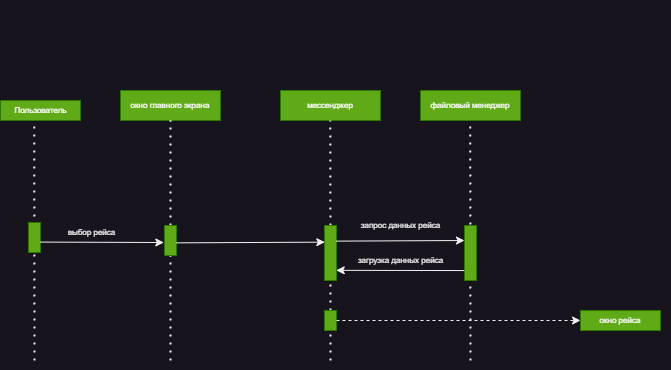

The diagram above was exported from draw.io. Its source (the exported page's mxGraphModel, read from the mxfile embedded in the PNG):
<mxGraphModel dx="1221" dy="717" grid="1" gridSize="10" guides="1" tooltips="1" connect="1" arrows="1" fold="1" page="1" pageScale="1" pageWidth="827" pageHeight="1169" math="0" shadow="0">
  <root>
    <mxCell id="0" />
    <mxCell id="1" parent="0" />
    <mxCell id="SLbMKS12jWd4X8nJNTp1-32" value="" style="rounded=0;whiteSpace=wrap;html=1;strokeColor=none;" parent="1" vertex="1">
      <mxGeometry x="150" y="80" width="670" height="370" as="geometry" />
    </mxCell>
    <mxCell id="SLbMKS12jWd4X8nJNTp1-7" value="Пользователь" style="text;html=1;align=center;verticalAlign=middle;resizable=0;points=[];autosize=1;strokeColor=#2D7600;fillColor=#60a917;fontSize=8;fontColor=#ffffff;" parent="1" vertex="1">
      <mxGeometry x="150" y="180" width="80" height="20" as="geometry" />
    </mxCell>
    <mxCell id="SLbMKS12jWd4X8nJNTp1-8" value="" style="endArrow=none;dashed=1;html=1;dashPattern=1 3;strokeWidth=2;rounded=0;fontSize=8;" parent="1" edge="1">
      <mxGeometry width="50" height="50" relative="1" as="geometry">
        <mxPoint x="184" y="440" as="sourcePoint" />
        <mxPoint x="183.70999999999998" y="200" as="targetPoint" />
      </mxGeometry>
    </mxCell>
    <mxCell id="SLbMKS12jWd4X8nJNTp1-9" value="окно главного экрана" style="rounded=0;whiteSpace=wrap;html=1;fillColor=#60a917;rotation=0;fontSize=8;fontColor=#ffffff;strokeColor=#2D7600;" parent="1" vertex="1">
      <mxGeometry x="270" y="170" width="100" height="30" as="geometry" />
    </mxCell>
    <mxCell id="SLbMKS12jWd4X8nJNTp1-10" value="мессенджер" style="rounded=0;whiteSpace=wrap;html=1;fillColor=#60a917;rotation=0;fontSize=8;fontColor=#ffffff;strokeColor=#2D7600;" parent="1" vertex="1">
      <mxGeometry x="430" y="170" width="100" height="30" as="geometry" />
    </mxCell>
    <mxCell id="SLbMKS12jWd4X8nJNTp1-11" value="" style="endArrow=none;dashed=1;html=1;dashPattern=1 3;strokeWidth=2;rounded=0;fontSize=8;" parent="1" source="SLbMKS12jWd4X8nJNTp1-16" edge="1">
      <mxGeometry width="50" height="50" relative="1" as="geometry">
        <mxPoint x="320.29" y="530" as="sourcePoint" />
        <mxPoint x="320" y="200" as="targetPoint" />
      </mxGeometry>
    </mxCell>
    <mxCell id="SLbMKS12jWd4X8nJNTp1-12" value="" style="rounded=0;whiteSpace=wrap;html=1;fillColor=#60a917;fontSize=8;fontColor=#ffffff;strokeColor=#2D7600;" parent="1" vertex="1">
      <mxGeometry x="178" y="302" width="12" height="30" as="geometry" />
    </mxCell>
    <mxCell id="SLbMKS12jWd4X8nJNTp1-13" value="выбор рейса" style="text;html=1;align=center;verticalAlign=middle;resizable=0;points=[];autosize=1;strokeColor=none;fillColor=none;fontSize=8;" parent="1" vertex="1">
      <mxGeometry x="206" y="302" width="70" height="20" as="geometry" />
    </mxCell>
    <mxCell id="SLbMKS12jWd4X8nJNTp1-14" value="" style="endArrow=none;dashed=1;html=1;dashPattern=1 3;strokeWidth=2;rounded=0;fontSize=8;" parent="1" source="SLbMKS12jWd4X8nJNTp1-19" edge="1">
      <mxGeometry width="50" height="50" relative="1" as="geometry">
        <mxPoint x="480.09000000000003" y="530" as="sourcePoint" />
        <mxPoint x="479.8" y="200" as="targetPoint" />
      </mxGeometry>
    </mxCell>
    <mxCell id="SLbMKS12jWd4X8nJNTp1-15" value="" style="endArrow=none;dashed=1;html=1;dashPattern=1 3;strokeWidth=2;rounded=0;fontSize=8;" parent="1" target="SLbMKS12jWd4X8nJNTp1-16" edge="1">
      <mxGeometry width="50" height="50" relative="1" as="geometry">
        <mxPoint x="320" y="440" as="sourcePoint" />
        <mxPoint x="320" y="200" as="targetPoint" />
      </mxGeometry>
    </mxCell>
    <mxCell id="SLbMKS12jWd4X8nJNTp1-16" value="" style="rounded=0;whiteSpace=wrap;html=1;fillColor=#60a917;fontSize=8;fontColor=#ffffff;strokeColor=#2D7600;" parent="1" vertex="1">
      <mxGeometry x="314" y="305" width="12" height="30" as="geometry" />
    </mxCell>
    <mxCell id="SLbMKS12jWd4X8nJNTp1-17" value="" style="endArrow=classic;html=1;rounded=0;fontSize=8;entryX=-0.059;entryY=0.567;entryDx=0;entryDy=0;entryPerimeter=0;" parent="1" target="SLbMKS12jWd4X8nJNTp1-16" edge="1">
      <mxGeometry width="50" height="50" relative="1" as="geometry">
        <mxPoint x="190" y="321.58000000000004" as="sourcePoint" />
        <mxPoint x="320" y="322" as="targetPoint" />
      </mxGeometry>
    </mxCell>
    <mxCell id="SLbMKS12jWd4X8nJNTp1-18" value="" style="endArrow=none;dashed=1;html=1;dashPattern=1 3;strokeWidth=2;rounded=0;fontSize=8;" parent="1" source="SLbMKS12jWd4X8nJNTp1-23" target="SLbMKS12jWd4X8nJNTp1-19" edge="1">
      <mxGeometry width="50" height="50" relative="1" as="geometry">
        <mxPoint x="480.09000000000003" y="530" as="sourcePoint" />
        <mxPoint x="479.8" y="200" as="targetPoint" />
      </mxGeometry>
    </mxCell>
    <mxCell id="SLbMKS12jWd4X8nJNTp1-19" value="" style="rounded=0;whiteSpace=wrap;html=1;fillColor=#60a917;fontSize=8;fontColor=#ffffff;strokeColor=#2D7600;" parent="1" vertex="1">
      <mxGeometry x="474" y="305" width="12" height="55" as="geometry" />
    </mxCell>
    <mxCell id="SLbMKS12jWd4X8nJNTp1-20" value="запрос данных рейса" style="text;html=1;align=center;verticalAlign=middle;resizable=0;points=[];autosize=1;strokeColor=none;fillColor=none;fontSize=8;" parent="1" vertex="1">
      <mxGeometry x="500" y="295" width="100" height="20" as="geometry" />
    </mxCell>
    <mxCell id="SLbMKS12jWd4X8nJNTp1-21" value="" style="endArrow=classic;html=1;rounded=0;exitX=1;exitY=0.578;exitDx=0;exitDy=0;exitPerimeter=0;entryX=0.028;entryY=0.303;entryDx=0;entryDy=0;entryPerimeter=0;fontSize=8;" parent="1" source="SLbMKS12jWd4X8nJNTp1-16" target="SLbMKS12jWd4X8nJNTp1-19" edge="1">
      <mxGeometry width="50" height="50" relative="1" as="geometry">
        <mxPoint x="330" y="320" as="sourcePoint" />
        <mxPoint x="380" y="270" as="targetPoint" />
      </mxGeometry>
    </mxCell>
    <mxCell id="SLbMKS12jWd4X8nJNTp1-22" value="" style="endArrow=none;dashed=1;html=1;dashPattern=1 3;strokeWidth=2;rounded=0;fontSize=8;" parent="1" target="SLbMKS12jWd4X8nJNTp1-23" edge="1">
      <mxGeometry width="50" height="50" relative="1" as="geometry">
        <mxPoint x="480" y="440" as="sourcePoint" />
        <mxPoint x="480" y="360" as="targetPoint" />
      </mxGeometry>
    </mxCell>
    <mxCell id="SLbMKS12jWd4X8nJNTp1-23" value="" style="rounded=0;whiteSpace=wrap;html=1;fillColor=#60a917;fontSize=8;fontColor=#ffffff;strokeColor=#2D7600;" parent="1" vertex="1">
      <mxGeometry x="474" y="390" width="12" height="20" as="geometry" />
    </mxCell>
    <mxCell id="SLbMKS12jWd4X8nJNTp1-24" value="окно рейса" style="rounded=0;whiteSpace=wrap;html=1;fillColor=#60a917;fontSize=8;fontColor=#ffffff;strokeColor=#2D7600;" parent="1" vertex="1">
      <mxGeometry x="730" y="390" width="80" height="20" as="geometry" />
    </mxCell>
    <mxCell id="SLbMKS12jWd4X8nJNTp1-25" value="" style="endArrow=classic;html=1;rounded=0;entryX=0;entryY=0.5;entryDx=0;entryDy=0;exitX=1;exitY=0.5;exitDx=0;exitDy=0;dashed=1;" parent="1" source="SLbMKS12jWd4X8nJNTp1-23" target="SLbMKS12jWd4X8nJNTp1-24" edge="1">
      <mxGeometry width="50" height="50" relative="1" as="geometry">
        <mxPoint x="490" y="400" as="sourcePoint" />
        <mxPoint x="540" y="360" as="targetPoint" />
      </mxGeometry>
    </mxCell>
    <mxCell id="SLbMKS12jWd4X8nJNTp1-26" value="файловый менеджер" style="rounded=0;whiteSpace=wrap;html=1;fillColor=#60a917;rotation=0;fontSize=8;fontColor=#ffffff;strokeColor=#2D7600;" parent="1" vertex="1">
      <mxGeometry x="570" y="170" width="100" height="30" as="geometry" />
    </mxCell>
    <mxCell id="SLbMKS12jWd4X8nJNTp1-27" value="" style="endArrow=none;dashed=1;html=1;dashPattern=1 3;strokeWidth=2;rounded=0;fontSize=8;" parent="1" edge="1">
      <mxGeometry width="50" height="50" relative="1" as="geometry">
        <mxPoint x="620" y="440" as="sourcePoint" />
        <mxPoint x="619.76" y="200" as="targetPoint" />
      </mxGeometry>
    </mxCell>
    <mxCell id="SLbMKS12jWd4X8nJNTp1-28" value="" style="rounded=0;whiteSpace=wrap;html=1;fillColor=#60a917;fontSize=8;fontColor=#ffffff;strokeColor=#2D7600;" parent="1" vertex="1">
      <mxGeometry x="614" y="305" width="12" height="55" as="geometry" />
    </mxCell>
    <mxCell id="SLbMKS12jWd4X8nJNTp1-29" value="" style="edgeStyle=none;orthogonalLoop=1;jettySize=auto;html=1;rounded=0;exitX=0.978;exitY=0.284;exitDx=0;exitDy=0;exitPerimeter=0;" parent="1" source="SLbMKS12jWd4X8nJNTp1-19" edge="1">
      <mxGeometry width="100" relative="1" as="geometry">
        <mxPoint x="490" y="319.76" as="sourcePoint" />
        <mxPoint x="614" y="320" as="targetPoint" />
        <Array as="points" />
      </mxGeometry>
    </mxCell>
    <mxCell id="SLbMKS12jWd4X8nJNTp1-30" value="" style="edgeStyle=none;orthogonalLoop=1;jettySize=auto;html=1;rounded=0;entryX=0.978;entryY=0.815;entryDx=0;entryDy=0;entryPerimeter=0;exitX=-0.016;exitY=0.819;exitDx=0;exitDy=0;exitPerimeter=0;" parent="1" source="SLbMKS12jWd4X8nJNTp1-28" target="SLbMKS12jWd4X8nJNTp1-19" edge="1">
      <mxGeometry width="100" relative="1" as="geometry">
        <mxPoint x="520" y="350" as="sourcePoint" />
        <mxPoint x="620" y="350" as="targetPoint" />
        <Array as="points" />
      </mxGeometry>
    </mxCell>
    <mxCell id="SLbMKS12jWd4X8nJNTp1-31" value="загрузка данных рейса&lt;div&gt;&lt;br&gt;&lt;/div&gt;" style="text;html=1;align=center;verticalAlign=middle;resizable=0;points=[];autosize=1;strokeColor=none;fillColor=none;fontSize=8;" parent="1" vertex="1">
      <mxGeometry x="495" y="330" width="110" height="30" as="geometry" />
    </mxCell>
  </root>
</mxGraphModel>